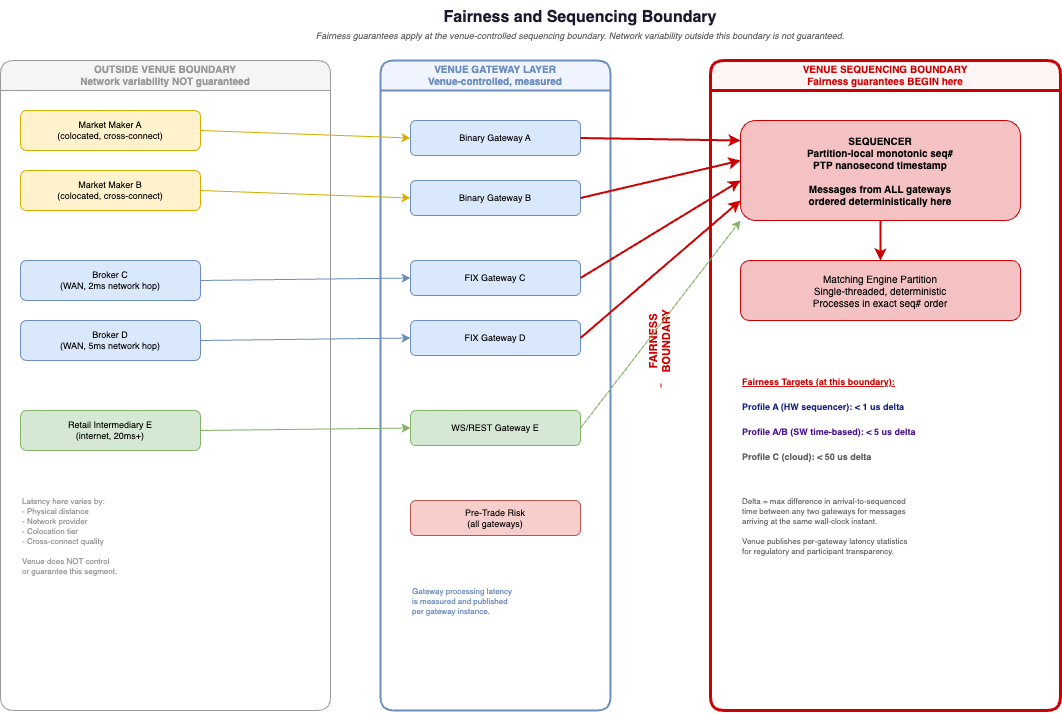

The diagram above was exported from draw.io. Its source (the exported page's mxGraphModel, read from the mxfile embedded in the PNG):
<mxGraphModel dx="1527" dy="323" grid="1" gridSize="10" guides="1" tooltips="1" connect="1" arrows="1" fold="1" page="1" pageScale="1" pageWidth="1400" pageHeight="900" math="0" shadow="0">
  <root>
    <mxCell id="0" />
    <mxCell id="1" parent="0" />
    <mxCell id="title" value="Fairness and Sequencing Boundary" style="text;html=0;align=center;verticalAlign=middle;resizable=0;points=[];strokeColor=none;fillColor=none;fontSize=16;fontStyle=1;fontColor=#1a1a2e;" parent="1" vertex="1">
      <mxGeometry x="400" y="10" width="400" height="30" as="geometry" />
    </mxCell>
    <mxCell id="subtitle" value="Fairness guarantees apply at the venue-controlled sequencing boundary. Network variability outside this boundary is not guaranteed." style="text;html=0;align=center;verticalAlign=middle;resizable=0;points=[];strokeColor=none;fillColor=none;fontSize=9;fontStyle=2;fontColor=#666666;" parent="1" vertex="1">
      <mxGeometry x="250" y="38" width="700" height="15" as="geometry" />
    </mxCell>
    <mxCell id="zone_ext" value="OUTSIDE VENUE BOUNDARY&#10;Network variability NOT guaranteed" style="swimlane;startSize=30;fillColor=#f5f5f5;strokeColor=#999999;strokeWidth=1;rounded=1;fontSize=10;fontStyle=1;fontColor=#999999;horizontal=1;collapsible=0;html=0;" parent="1" vertex="1">
      <mxGeometry x="20" y="70" width="330" height="650" as="geometry" />
    </mxCell>
    <mxCell id="p1" value="Market Maker A&#10;(colocated, cross-connect)" style="rounded=1;whiteSpace=wrap;html=0;fillColor=#fff2cc;strokeColor=#d6ae00;fontSize=9;" parent="zone_ext" vertex="1">
      <mxGeometry x="20" y="50" width="180" height="40" as="geometry" />
    </mxCell>
    <mxCell id="p2" value="Market Maker B&#10;(colocated, cross-connect)" style="rounded=1;whiteSpace=wrap;html=0;fillColor=#fff2cc;strokeColor=#d6ae00;fontSize=9;" parent="zone_ext" vertex="1">
      <mxGeometry x="20" y="110" width="180" height="40" as="geometry" />
    </mxCell>
    <mxCell id="p3" value="Broker C&#10;(WAN, 2ms network hop)" style="rounded=1;whiteSpace=wrap;html=0;fillColor=#dae8fc;strokeColor=#6c8ebf;fontSize=9;" parent="zone_ext" vertex="1">
      <mxGeometry x="20" y="200" width="180" height="40" as="geometry" />
    </mxCell>
    <mxCell id="p4" value="Broker D&#10;(WAN, 5ms network hop)" style="rounded=1;whiteSpace=wrap;html=0;fillColor=#dae8fc;strokeColor=#6c8ebf;fontSize=9;" parent="zone_ext" vertex="1">
      <mxGeometry x="20" y="260" width="180" height="40" as="geometry" />
    </mxCell>
    <mxCell id="p5" value="Retail Intermediary E&#10;(internet, 20ms+)" style="rounded=1;whiteSpace=wrap;html=0;fillColor=#d5e8d4;strokeColor=#82b366;fontSize=9;" parent="zone_ext" vertex="1">
      <mxGeometry x="20" y="350" width="180" height="40" as="geometry" />
    </mxCell>
    <mxCell id="ext_note" value="Latency here varies by:&#10;- Physical distance&#10;- Network provider&#10;- Colocation tier&#10;- Cross-connect quality&#10;&#10;Venue does NOT control&#10;or guarantee this segment." style="text;html=0;fontSize=8;fontColor=#999999;align=left;" parent="zone_ext" vertex="1">
      <mxGeometry x="20" y="430" width="200" height="100" as="geometry" />
    </mxCell>
    <mxCell id="zone_gw" value="VENUE GATEWAY LAYER&#10;Venue-controlled, measured" style="swimlane;startSize=30;fillColor=#f0f4ff;strokeColor=#6c8ebf;strokeWidth=2;rounded=1;fontSize=10;fontStyle=1;fontColor=#6c8ebf;horizontal=1;collapsible=0;html=0;" parent="1" vertex="1">
      <mxGeometry x="400" y="70" width="230" height="650" as="geometry" />
    </mxCell>
    <mxCell id="gw1" value="Binary Gateway A" style="rounded=1;whiteSpace=wrap;html=0;fillColor=#dae8fc;strokeColor=#6c8ebf;fontSize=9;" parent="zone_gw" vertex="1">
      <mxGeometry x="30" y="60" width="170" height="35" as="geometry" />
    </mxCell>
    <mxCell id="gw2" value="Binary Gateway B" style="rounded=1;whiteSpace=wrap;html=0;fillColor=#dae8fc;strokeColor=#6c8ebf;fontSize=9;" parent="zone_gw" vertex="1">
      <mxGeometry x="30" y="120" width="170" height="35" as="geometry" />
    </mxCell>
    <mxCell id="gw3" value="FIX Gateway C" style="rounded=1;whiteSpace=wrap;html=0;fillColor=#dae8fc;strokeColor=#6c8ebf;fontSize=9;" parent="zone_gw" vertex="1">
      <mxGeometry x="30" y="200" width="170" height="35" as="geometry" />
    </mxCell>
    <mxCell id="gw4" value="FIX Gateway D" style="rounded=1;whiteSpace=wrap;html=0;fillColor=#dae8fc;strokeColor=#6c8ebf;fontSize=9;" parent="zone_gw" vertex="1">
      <mxGeometry x="30" y="260" width="170" height="35" as="geometry" />
    </mxCell>
    <mxCell id="gw5" value="WS/REST Gateway E" style="rounded=1;whiteSpace=wrap;html=0;fillColor=#d5e8d4;strokeColor=#82b366;fontSize=9;" parent="zone_gw" vertex="1">
      <mxGeometry x="30" y="350" width="170" height="35" as="geometry" />
    </mxCell>
    <mxCell id="risk_box" value="Pre-Trade Risk&#10;(all gateways)" style="rounded=1;whiteSpace=wrap;html=0;fillColor=#f8cecc;strokeColor=#b85450;fontSize=9;" parent="zone_gw" vertex="1">
      <mxGeometry x="30" y="440" width="170" height="35" as="geometry" />
    </mxCell>
    <mxCell id="gw_note" value="Gateway processing latency&#10;is measured and published&#10;per gateway instance." style="text;html=0;fontSize=8;fontColor=#6c8ebf;align=left;" parent="zone_gw" vertex="1">
      <mxGeometry x="30" y="520" width="170" height="40" as="geometry" />
    </mxCell>
    <mxCell id="fairness_boundary" value="" style="line;strokeWidth=4;strokeColor=#cc0000;dashed=0;" parent="1" vertex="1">
      <mxGeometry x="680" y="70" width="1" height="650" as="geometry" />
    </mxCell>
    <mxCell id="fb_label_top" value="FAIRNESS&#10;BOUNDARY" style="text;html=0;align=center;fontSize=11;fontStyle=1;fontColor=#cc0000;rotation=-90;" parent="1" vertex="1">
      <mxGeometry x="645" y="330" width="70" height="40" as="geometry" />
    </mxCell>
    <mxCell id="zone_seq" value="VENUE SEQUENCING BOUNDARY&#10;Fairness guarantees BEGIN here" style="swimlane;startSize=30;fillColor=#fff5f5;strokeColor=#cc0000;strokeWidth=3;rounded=1;fontSize=10;fontStyle=1;fontColor=#cc0000;horizontal=1;collapsible=0;html=0;" parent="1" vertex="1">
      <mxGeometry x="730" y="70" width="350" height="650" as="geometry" />
    </mxCell>
    <mxCell id="seq_box" value="SEQUENCER&#10;Partition-local monotonic seq#&#10;PTP nanosecond timestamp&#10;&#10;Messages from ALL gateways&#10;ordered deterministically here" style="rounded=1;whiteSpace=wrap;html=0;fillColor=#f4c2c2;strokeColor=#cc0000;fontSize=10;fontStyle=1;align=center;" parent="zone_seq" vertex="1">
      <mxGeometry x="30" y="60" width="280" height="100" as="geometry" />
    </mxCell>
    <mxCell id="engine_box" value="Matching Engine Partition&#10;Single-threaded, deterministic&#10;Processes in exact seq# order" style="rounded=1;whiteSpace=wrap;html=0;fillColor=#f4c2c2;strokeColor=#cc0000;fontSize=10;" parent="zone_seq" vertex="1">
      <mxGeometry x="30" y="200" width="280" height="60" as="geometry" />
    </mxCell>
    <mxCell id="seq_arrow" style="exitX=0.5;exitY=1;exitDx=0;exitDy=0;entryX=0.5;entryY=0;entryDx=0;entryDy=0;strokeColor=#cc0000;strokeWidth=2;" parent="zone_seq" source="seq_box" target="engine_box" edge="1">
      <mxGeometry relative="1" as="geometry" />
    </mxCell>
    <mxCell id="ft_title" value="Fairness Targets (at this boundary):" style="text;html=0;fontSize=9;fontStyle=5;fontColor=#cc0000;" parent="zone_seq" vertex="1">
      <mxGeometry x="30" y="310" width="250" height="15" as="geometry" />
    </mxCell>
    <mxCell id="ft_a" value="Profile A (HW sequencer): &lt; 1 us delta" style="text;html=0;fontSize=9;fontColor=#1a237e;fontStyle=1;" parent="zone_seq" vertex="1">
      <mxGeometry x="30" y="335" width="250" height="15" as="geometry" />
    </mxCell>
    <mxCell id="ft_ab" value="Profile A/B (SW time-based): &lt; 5 us delta" style="text;html=0;fontSize=9;fontColor=#4a148c;fontStyle=1;" parent="zone_seq" vertex="1">
      <mxGeometry x="30" y="360" width="250" height="15" as="geometry" />
    </mxCell>
    <mxCell id="ft_c" value="Profile C (cloud): &lt; 50 us delta" style="text;html=0;fontSize=9;fontColor=#616161;fontStyle=1;" parent="zone_seq" vertex="1">
      <mxGeometry x="30" y="385" width="250" height="15" as="geometry" />
    </mxCell>
    <mxCell id="ft_note" value="Delta = max difference in arrival-to-sequenced&#10;time between any two gateways for messages&#10;arriving at the same wall-clock instant.&#10;&#10;Venue publishes per-gateway latency statistics&#10;for regulatory and participant transparency." style="text;html=0;fontSize=8;fontColor=#666666;align=left;" parent="zone_seq" vertex="1">
      <mxGeometry x="30" y="430" width="280" height="80" as="geometry" />
    </mxCell>
    <mxCell id="x1" style="exitX=1;exitY=0.5;exitDx=0;exitDy=0;entryX=0;entryY=0.5;entryDx=0;entryDy=0;strokeColor=#d6ae00;" parent="1" source="p1" target="gw1" edge="1">
      <mxGeometry relative="1" as="geometry" />
    </mxCell>
    <mxCell id="x2" style="exitX=1;exitY=0.5;exitDx=0;exitDy=0;entryX=0;entryY=0.5;entryDx=0;entryDy=0;strokeColor=#d6ae00;" parent="1" source="p2" target="gw2" edge="1">
      <mxGeometry relative="1" as="geometry" />
    </mxCell>
    <mxCell id="x3" style="exitX=1;exitY=0.5;exitDx=0;exitDy=0;entryX=0;entryY=0.5;entryDx=0;entryDy=0;strokeColor=#6c8ebf;" parent="1" source="p3" target="gw3" edge="1">
      <mxGeometry relative="1" as="geometry" />
    </mxCell>
    <mxCell id="x4" style="exitX=1;exitY=0.5;exitDx=0;exitDy=0;entryX=0;entryY=0.5;entryDx=0;entryDy=0;strokeColor=#6c8ebf;" parent="1" source="p4" target="gw4" edge="1">
      <mxGeometry relative="1" as="geometry" />
    </mxCell>
    <mxCell id="x5" style="exitX=1;exitY=0.5;exitDx=0;exitDy=0;entryX=0;entryY=0.5;entryDx=0;entryDy=0;strokeColor=#82b366;" parent="1" source="p5" target="gw5" edge="1">
      <mxGeometry relative="1" as="geometry" />
    </mxCell>
    <mxCell id="conv1" style="exitX=1;exitY=0.5;exitDx=0;exitDy=0;entryX=0;entryY=0.2;entryDx=0;entryDy=0;strokeColor=#cc0000;strokeWidth=2;" parent="1" source="gw1" target="seq_box" edge="1">
      <mxGeometry relative="1" as="geometry" />
    </mxCell>
    <mxCell id="conv2" style="exitX=1;exitY=0.5;exitDx=0;exitDy=0;entryX=0;entryY=0.4;entryDx=0;entryDy=0;strokeColor=#cc0000;strokeWidth=2;" parent="1" source="gw2" target="seq_box" edge="1">
      <mxGeometry relative="1" as="geometry" />
    </mxCell>
    <mxCell id="conv3" style="exitX=1;exitY=0.5;exitDx=0;exitDy=0;entryX=0;entryY=0.6;entryDx=0;entryDy=0;strokeColor=#cc0000;strokeWidth=2;" parent="1" source="gw3" target="seq_box" edge="1">
      <mxGeometry relative="1" as="geometry" />
    </mxCell>
    <mxCell id="conv4" style="exitX=1;exitY=0.5;exitDx=0;exitDy=0;entryX=0;entryY=0.8;entryDx=0;entryDy=0;strokeColor=#cc0000;strokeWidth=2;" parent="1" source="gw4" target="seq_box" edge="1">
      <mxGeometry relative="1" as="geometry" />
    </mxCell>
    <mxCell id="conv5" style="exitX=1;exitY=0.5;exitDx=0;exitDy=0;entryX=0;entryY=1;entryDx=0;entryDy=0;strokeColor=#82b366;" parent="1" source="gw5" target="seq_box" edge="1">
      <mxGeometry relative="1" as="geometry" />
    </mxCell>
  </root>
</mxGraphModel>